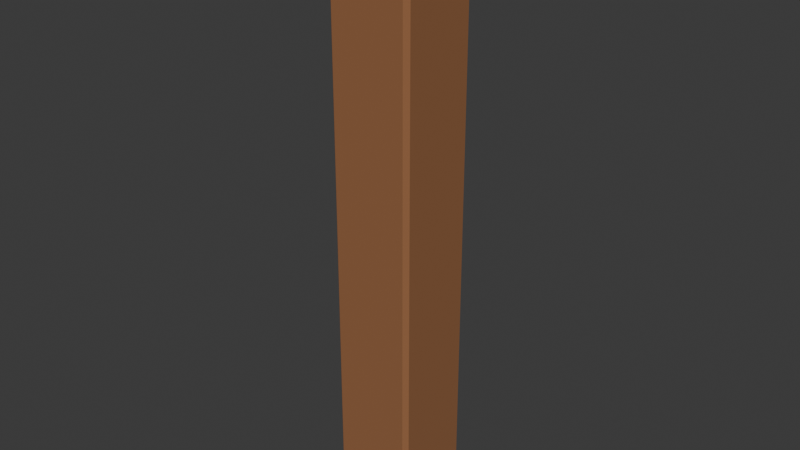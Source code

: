 # Source: fence_post.blend  (saved by Blender 4.5.90; exported with 4.5.12 LTS)
import bpy
from mathutils import Matrix  # noqa: F401  (used for matrix-valued properties, if any)

bpy.ops.wm.read_factory_settings(use_empty=True)
scene = bpy.context.scene
scene.name = 'Scene'

# ---- collections
col_collection = bpy.data.collections.new('Collection'); scene.collection.children.link(col_collection)

# ---- materials (node trees are filled in below, after node groups)
mat_alfa_wood_003 = bpy.data.materials.new('Alfa_wood.003')
mat_alfa_wood_003.diffuse_color = (0.2961, 0.1248, 0.04971, 1.0)
mat_alfa_wood_light_003 = bpy.data.materials.new('Alfa_wood_light.003')
mat_alfa_wood_light_003.diffuse_color = (0.4564, 0.2307, 0.09759, 1.0)

# ---- material node trees
mat_alfa_wood_003.use_nodes = True; mat_alfa_wood_003.node_tree.nodes.clear()
_N = mat_alfa_wood_003.node_tree.nodes; _L = mat_alfa_wood_003.node_tree.links
n0 = _N.new('ShaderNodeBsdfPrincipled'); n0.name = 'Principled BSDF'; n0.location = (-200, 100)
n0.inputs[0].default_value = (0.2961, 0.1248, 0.04971, 1.0)
n0.inputs[2].default_value = 0.9
n1 = _N.new('ShaderNodeOutputMaterial'); n1.name = 'Material Output'; n1.location = (200, 100)
_L.new(n0.outputs[0], n1.inputs[0])
n1.is_active_output = True
mat_alfa_wood_light_003.use_nodes = True; mat_alfa_wood_light_003.node_tree.nodes.clear()
_N = mat_alfa_wood_light_003.node_tree.nodes; _L = mat_alfa_wood_light_003.node_tree.links
n0 = _N.new('ShaderNodeBsdfPrincipled'); n0.name = 'Principled BSDF'; n0.location = (-200, 100)
n0.inputs[0].default_value = (0.4564, 0.2307, 0.09759, 1.0)
n0.inputs[2].default_value = 0.9
n1 = _N.new('ShaderNodeOutputMaterial'); n1.name = 'Material Output'; n1.location = (200, 100)
_L.new(n0.outputs[0], n1.inputs[0])
n1.is_active_output = True

# ---- world
world_world = bpy.data.worlds.new('World'); scene.world = world_world
world_world.use_nodes = True; world_world.node_tree.nodes.clear()
_N = world_world.node_tree.nodes; _L = world_world.node_tree.links
n0 = _N.new('ShaderNodeOutputWorld'); n0.name = 'World Output'; n0.location = (200, 100)
n1 = _N.new('ShaderNodeBackground'); n1.name = 'Background'; n1.location = (-200, 100)
n1.inputs[0].default_value = (0.05088, 0.05088, 0.05088, 1.0)
_L.new(n1.outputs[0], n0.inputs[0])
n0.is_active_output = True
world_world.color = (0.05088, 0.05088, 0.05088)
world_world.sun_shadow_jitter_overblur = 0.0

# ---- meshes
me_cube_001 = bpy.data.meshes.new('Cube.001')
me_cube_001.from_pydata([(-0.072, -0.072, -0.5), (-0.072, -0.08, -0.492), (-0.08, -0.072, -0.492), (-0.072, -0.08, 0.492), (-0.072, -0.072, 0.5), (-0.08, -0.072, 0.492), (-0.072, 0.072, -0.5), (-0.08, 0.072, -0.492), (-0.072, 0.08, -0.492), (-0.072, 0.072, 0.5), (-0.072, 0.08, 0.492), (-0.08, 0.072, 0.492), (0.072, -0.072, -0.5), (0.08, -0.072, -0.492), (0.072, -0.08, -0.492), (0.072, -0.072, 0.5), (0.072, -0.08, 0.492), (0.08, -0.072, 0.492), (0.072, 0.072, -0.5), (0.072, 0.08, -0.492), (0.08, 0.072, -0.492), (0.072, 0.072, 0.5), (0.08, 0.072, 0.492), (0.072, 0.08, 0.492)], [], [(0, 1, 2), (3, 4, 5), (6, 7, 8), (9, 10, 11), (12, 13, 14), (15, 16, 17), (18, 19, 20), (21, 22, 23), (6, 0, 2, 7), (1, 3, 5, 2), (4, 9, 11, 5), (10, 8, 7, 11), (18, 6, 8, 19), (9, 21, 23, 10), (22, 20, 19, 23), (12, 18, 20, 13), (21, 15, 17, 22), (16, 14, 13, 17), (0, 12, 14, 1), (15, 4, 3, 16), (6, 18, 12, 0), (2, 5, 11, 7), (14, 16, 3, 1), (21, 9, 4, 15), (8, 10, 23, 19), (20, 22, 17, 13)])
_uv = me_cube_001.uv_layers.new(name='UVMap')
_uv.uv.foreach_set('vector', [0.1375, 0.7375, 0.1375, 0.75, 0.125, 0.7375, 0.623, 0.9875, 0.625, 0.9875, 0.623, 1.0, 0.1375, 0.5125, 0.125, 0.5125, 0.1375, 0.5, 0.625, 0.2502, 0.623, 0.2625, 0.623, 0.2375, 0.3625, 0.7375, 0.377, 0.7375, 0.3768, 0.7624, 0.6366, 0.7393, 0.623, 0.7625, 0.623, 0.7375, 0.3625, 0.5125, 0.3768, 0.4876, 0.377, 0.5125, 0.6366, 0.5108, 0.623, 0.5125, 0.623, 0.4875, 0.1375, 0.5125, 0.1375, 0.7375, 0.125, 0.7375, 0.125, 0.5125, 0.377, 0.0, 0.623, 0.0, 0.623, 0.0125, 0.377, 0.0125, 0.625, 0.0125, 0.625, 0.2502, 0.623, 0.2375, 0.623, 0.0125, 0.623, 0.2625, 0.377, 0.2625, 0.377, 0.2375, 0.623, 0.2375, 0.3625, 0.5125, 0.1375, 0.5125, 0.1375, 0.5, 0.3768, 0.4876, 0.625, 0.2502, 0.6366, 0.5108, 0.623, 0.4875, 0.623, 0.2625, 0.623, 0.5125, 0.377, 0.5125, 0.3768, 0.4876, 0.623, 0.4875, 0.3625, 0.7375, 0.3625, 0.5125, 0.377, 0.5125, 0.377, 0.7375, 0.6366, 0.5108, 0.6366, 0.7393, 0.623, 0.7375, 0.623, 0.5125, 0.623, 0.7625, 0.3768, 0.7624, 0.377, 0.7375, 0.623, 0.7375, 0.1375, 0.7375, 0.3625, 0.7375, 0.3768, 0.7624, 0.1375, 0.75, 0.6366, 0.7393, 0.625, 0.9875, 0.623, 0.9875, 0.623, 0.7625, 0.1375, 0.5125, 0.3625, 0.5125, 0.3625, 0.7375, 0.1375, 0.7375, 0.377, 0.0125, 0.623, 0.0125, 0.623, 0.2375, 0.377, 0.2375, 0.3768, 0.7624, 0.623, 0.7625, 0.623, 0.9875, 0.377, 0.9875, 0.6366, 0.5108, 0.8625, 0.5125, 0.8625, 0.7375, 0.6366, 0.7393, 0.377, 0.2625, 0.623, 0.2625, 0.623, 0.4875, 0.3768, 0.4876, 0.377, 0.5125, 0.623, 0.5125, 0.623, 0.7375, 0.377, 0.7375])
me_cube_001.materials.append(mat_alfa_wood_003)
me_cube_001.update()
me_cone_010 = bpy.data.meshes.new('Cone.010')
me_cone_010.from_pydata([(0.0, 0.1131, -0.04), (0.1131, 0.0, -0.04), (0.0, -0.1131, -0.04), (-0.1131, 0.0, -0.04), (0.0, 0.0, 0.04)], [], [(0, 4, 1), (1, 4, 2), (0, 1, 2, 3), (2, 4, 3), (3, 4, 0)])
_uv = me_cone_010.uv_layers.new(name='UVMap')
_uv.uv.foreach_set('vector', [0.25, 0.49, 0.25, 0.25, 0.49, 0.25, 0.49, 0.25, 0.25, 0.25, 0.25, 0.01, 0.75, 0.49, 0.99, 0.25, 0.75, 0.01, 0.51, 0.25, 0.25, 0.01, 0.25, 0.25, 0.01, 0.25, 0.01, 0.25, 0.25, 0.25, 0.25, 0.49])
me_cone_010.materials.append(mat_alfa_wood_light_003)
me_cone_010.update()

# ---- objects
ob_square_post = bpy.data.objects.new('Square post', me_cube_001)
ob_pyramid_cap = bpy.data.objects.new('Pyramid cap', me_cone_010)

# ---- transforms, parenting, visibility, modifiers, constraints
ob_square_post.location = (0.0, 0.0, 0.5)
ob_pyramid_cap.location = (0.0, 0.0, 1.04)
ob_pyramid_cap.rotation_euler = (0.0, 0.0, 0.7854)

# ---- collection membership
col_collection.objects.link(ob_square_post)
col_collection.objects.link(ob_pyramid_cap)

# ---- scene / render settings (as saved in the file)
scene.frame_start = 1; scene.frame_end = 250; scene.frame_set(1)
scene.render.engine = 'BLENDER_EEVEE_NEXT'
bpy.context.view_layer.update()

# ---- added for rendering (the .blend has no active camera and no usable light): camera, sun
cam_auto = bpy.data.cameras.new('AutoCamera')
cam_auto.lens = 50.0
cam_auto.sensor_width = 36.0
cam_auto.clip_end = 1000.0
ob_auto_camera = bpy.data.objects.new('AutoCamera', cam_auto)
scene.collection.objects.link(ob_auto_camera)
ob_auto_camera.location = (1.08342, -1.30011, 1.40674)
ob_auto_camera.rotation_euler = (1.09748, -7.21219e-08, 0.694738)
scene.camera = ob_auto_camera
light_auto_sun = bpy.data.lights.new('AutoSun', 'SUN')
light_auto_sun.energy = 3.0
light_auto_sun.angle = 0.0523599
ob_auto_sun = bpy.data.objects.new('AutoSun', light_auto_sun)
scene.collection.objects.link(ob_auto_sun)
ob_auto_sun.rotation_euler = (0.872665, 0.174533, 0.523599)
bpy.context.view_layer.update()
